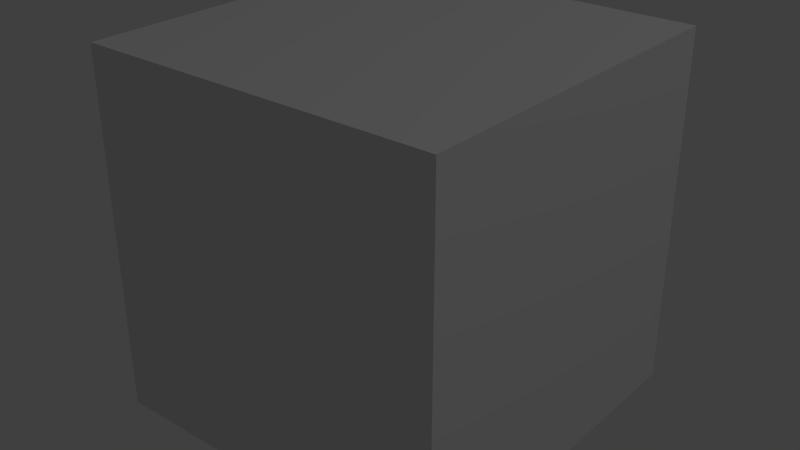 # Source: Dice.blend  (saved by Blender 2.76.0; exported with 4.5.12 LTS)
import bpy
from mathutils import Matrix  # noqa: F401  (used for matrix-valued properties, if any)

bpy.ops.wm.read_factory_settings(use_empty=True)
scene = bpy.context.scene
scene.name = 'Scene'

# ---- collections
col_collection_1 = bpy.data.collections.new('Collection 1'); scene.collection.children.link(col_collection_1)

# ---- materials (node trees are filled in below, after node groups)
mat_material = bpy.data.materials.new('Material')
mat_material.alpha_threshold = 0.0
mat_material.use_transparent_shadow = False
mat_material.roughness = 0.5
mat_material.line_color = (0.0, 0.0, 0.0, 1.0)

# ---- material node trees

# ---- world
world_world = bpy.data.worlds.new('World'); scene.world = world_world
world_world.color = (0.05088, 0.05088, 0.05088)
world_world.use_sun_shadow = False
world_world.sun_shadow_jitter_overblur = 0.0
world_world.cycles.sampling_method = 'MANUAL'
world_world.cycles.sample_map_resolution = 256

# ---- lights
light_lamp = bpy.data.lights.new('Lamp', 'POINT')
light_lamp.transmission_factor = 0.0
light_lamp.cutoff_distance = 30.0
light_lamp.energy = 100.0
light_lamp.shadow_buffer_clip_start = 1.001
light_lamp.shadow_soft_size = 0.1
light_lamp.shadow_maximum_resolution = 0.006
light_lamp.use_absolute_resolution = True
light_lamp.cycles.use_multiple_importance_sampling = False

# ---- meshes
me_cube = bpy.data.meshes.new('Cube')
me_cube.from_pydata([(1.0, 1.0, -1.0), (1.0, -1.0, -1.0), (-1.0, -1.0, -1.0), (-1.0, 1.0, -1.0), (1.0, 1.0, 1.0), (1.0, -1.0, 1.0), (-1.0, -1.0, 1.0), (-1.0, 1.0, 1.0)], [], [(0, 1, 2, 3), (4, 7, 6, 5), (0, 4, 5, 1), (1, 5, 6, 2), (2, 6, 7, 3), (4, 0, 3, 7)])
_uv = me_cube.uv_layers.new(name='UVMap')
_uv.uv.foreach_set('vector', [0.25, 0.5, 0.25, 0.75, 8.671e-05, 0.75, 8.674e-05, 0.5, 0.25, 0.25, 8.665e-05, 0.25, 8.659e-05, 8.671e-05, 0.25, 8.659e-05, 0.25, 0.5, 0.25, 0.25, 0.5, 0.25, 0.5, 0.5, 0.5, 0.5, 0.5, 0.25, 0.75, 0.25, 0.75, 0.5, 0.75, 0.5, 0.75, 0.25, 0.9999, 0.25, 0.9999, 0.5, 0.25, 0.25, 0.25, 0.5, 8.674e-05, 0.5, 8.665e-05, 0.25])
me_cube.materials.append(mat_material)
me_cube.use_remesh_preserve_volume = False
me_cube.use_remesh_preserve_attributes = False
me_cube.use_mirror_vertex_groups = False
me_cube.update()

# ---- objects
ob_cube = bpy.data.objects.new('Cube', me_cube)
ob_lamp = bpy.data.objects.new('Lamp', light_lamp)

# ---- transforms, parenting, visibility, modifiers, constraints
ob_cube.location = (0.0, 0.0, 0.0)
ob_cube.scale = (0.5, 0.5, 0.5)
ob_cube.lock_rotations_4d = False
ob_cube.empty_display_type = 'ARROWS'
ob_cube.lineart.crease_threshold = 0.0
ob_lamp.location = (4.076, 1.005, 5.904)
ob_lamp.rotation_euler = (0.6503, 0.05522, 1.866)
ob_lamp.lock_rotations_4d = False
ob_lamp.empty_display_type = 'ARROWS'
ob_lamp.color = (0.0, 0.0, 0.0, 0.0)
ob_lamp.lineart.crease_threshold = 0.0

# ---- collection membership
col_collection_1.objects.link(ob_cube)
col_collection_1.objects.link(ob_lamp)

# ---- scene / render settings (as saved in the file)
scene.frame_start = 1; scene.frame_end = 250; scene.frame_set(1)
scene.render.engine = 'BLENDER_EEVEE_NEXT'
scene.render.resolution_percentage = 50
scene.render.dither_intensity = 0.0
scene.cycles.use_denoising = False
scene.cycles.samples = 10
scene.cycles.sampling_pattern = 'TABULATED_SOBOL'
scene.cycles.light_sampling_threshold = 0.0
scene.cycles.use_adaptive_sampling = False
scene.cycles.use_light_tree = False
scene.cycles.blur_glossy = 0.0
scene.cycles.pixel_filter_type = 'GAUSSIAN'
scene.cycles.sample_clamp_indirect = 0.0
scene.view_settings.view_transform = 'Standard'
bpy.context.view_layer.update()

# ---- added for rendering (the .blend has no active camera): camera
cam_auto = bpy.data.cameras.new('AutoCamera')
cam_auto.lens = 50.0
cam_auto.sensor_width = 36.0
cam_auto.clip_end = 1000.0
ob_auto_camera = bpy.data.objects.new('AutoCamera', cam_auto)
scene.collection.objects.link(ob_auto_camera)
ob_auto_camera.location = (1.60254, -1.92304, 1.28203)
ob_auto_camera.rotation_euler = (1.09748, -7.21219e-08, 0.694738)
scene.camera = ob_auto_camera
bpy.context.view_layer.update()
